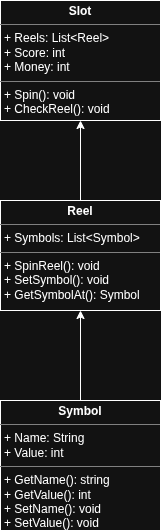

The diagram above was exported from draw.io. Its source (the exported page's mxGraphModel, read from the mxfile embedded in the PNG):
<mxGraphModel dx="578" dy="824" grid="1" gridSize="10" guides="1" tooltips="1" connect="1" arrows="1" fold="1" page="1" pageScale="1" pageWidth="827" pageHeight="1169" math="0" shadow="0">
  <root>
    <mxCell id="0" />
    <mxCell id="1" parent="0" />
    <mxCell id="5AFHQPlcsH3Rj9IsbMZs-1" value="&lt;p style=&quot;margin:0px;margin-top:4px;text-align:center;&quot;&gt;&lt;b&gt;Slot&lt;/b&gt;&lt;/p&gt;&lt;hr size=&quot;1&quot; style=&quot;border-style:solid;&quot;&gt;&lt;p style=&quot;margin:0px;margin-left:4px;&quot;&gt;+ Reels: List&amp;lt;Reel&amp;gt;&lt;/p&gt;&lt;p style=&quot;margin:0px;margin-left:4px;&quot;&gt;+ Score: int&lt;/p&gt;&lt;p style=&quot;margin:0px;margin-left:4px;&quot;&gt;+ Money: int&lt;/p&gt;&lt;hr size=&quot;1&quot; style=&quot;border-style:solid;&quot;&gt;&lt;p style=&quot;margin:0px;margin-left:4px;&quot;&gt;+ Spin(): void&lt;/p&gt;&lt;p style=&quot;margin:0px;margin-left:4px;&quot;&gt;+ CheckReel(): void&lt;/p&gt;&lt;p style=&quot;margin:0px;margin-left:4px;&quot;&gt;&lt;br&gt;&lt;/p&gt;" style="verticalAlign=top;align=left;overflow=fill;html=1;whiteSpace=wrap;" vertex="1" parent="1">
      <mxGeometry x="40" y="40" width="160" height="120" as="geometry" />
    </mxCell>
    <mxCell id="5AFHQPlcsH3Rj9IsbMZs-5" style="edgeStyle=orthogonalEdgeStyle;rounded=0;orthogonalLoop=1;jettySize=auto;html=1;exitX=0.5;exitY=0;exitDx=0;exitDy=0;entryX=0.5;entryY=1;entryDx=0;entryDy=0;" edge="1" parent="1" source="5AFHQPlcsH3Rj9IsbMZs-4" target="5AFHQPlcsH3Rj9IsbMZs-1">
      <mxGeometry relative="1" as="geometry" />
    </mxCell>
    <mxCell id="5AFHQPlcsH3Rj9IsbMZs-4" value="&lt;p style=&quot;margin:0px;margin-top:4px;text-align:center;&quot;&gt;&lt;b&gt;Reel&lt;/b&gt;&lt;/p&gt;&lt;hr size=&quot;1&quot; style=&quot;border-style:solid;&quot;&gt;&lt;p style=&quot;margin:0px;margin-left:4px;&quot;&gt;+ Symbols: List&amp;lt;Symbol&amp;gt;&lt;/p&gt;&lt;hr size=&quot;1&quot; style=&quot;border-style:solid;&quot;&gt;&lt;p style=&quot;margin:0px;margin-left:4px;&quot;&gt;+ SpinReel(): void&lt;/p&gt;&lt;p style=&quot;margin:0px;margin-left:4px;&quot;&gt;+ SetSymbol(): void&lt;/p&gt;&lt;p style=&quot;margin:0px;margin-left:4px;&quot;&gt;+ GetSymbolAt(): Symbol&lt;/p&gt;" style="verticalAlign=top;align=left;overflow=fill;html=1;whiteSpace=wrap;" vertex="1" parent="1">
      <mxGeometry x="40" y="240" width="160" height="110" as="geometry" />
    </mxCell>
    <mxCell id="5AFHQPlcsH3Rj9IsbMZs-9" style="edgeStyle=orthogonalEdgeStyle;rounded=0;orthogonalLoop=1;jettySize=auto;html=1;exitX=0.5;exitY=0;exitDx=0;exitDy=0;entryX=0.5;entryY=1;entryDx=0;entryDy=0;" edge="1" parent="1" source="5AFHQPlcsH3Rj9IsbMZs-7" target="5AFHQPlcsH3Rj9IsbMZs-4">
      <mxGeometry relative="1" as="geometry" />
    </mxCell>
    <mxCell id="5AFHQPlcsH3Rj9IsbMZs-7" value="&lt;p style=&quot;margin:0px;margin-top:4px;text-align:center;&quot;&gt;&lt;b&gt;Symbol&lt;/b&gt;&lt;/p&gt;&lt;hr size=&quot;1&quot; style=&quot;border-style:solid;&quot;&gt;&lt;p style=&quot;margin:0px;margin-left:4px;&quot;&gt;+ Name: String&lt;/p&gt;&lt;p style=&quot;margin:0px;margin-left:4px;&quot;&gt;+ Value: int&lt;/p&gt;&lt;hr size=&quot;1&quot; style=&quot;border-style:solid;&quot;&gt;&lt;p style=&quot;margin:0px;margin-left:4px;&quot;&gt;+ GetName(): string&lt;/p&gt;&lt;p style=&quot;margin:0px;margin-left:4px;&quot;&gt;+ GetValue(): int&lt;/p&gt;&lt;p style=&quot;margin:0px;margin-left:4px;&quot;&gt;+ SetName(): void&lt;/p&gt;&lt;p style=&quot;margin:0px;margin-left:4px;&quot;&gt;+ SetValue(): void&lt;/p&gt;" style="verticalAlign=top;align=left;overflow=fill;html=1;whiteSpace=wrap;" vertex="1" parent="1">
      <mxGeometry x="40" y="440" width="160" height="130" as="geometry" />
    </mxCell>
  </root>
</mxGraphModel>